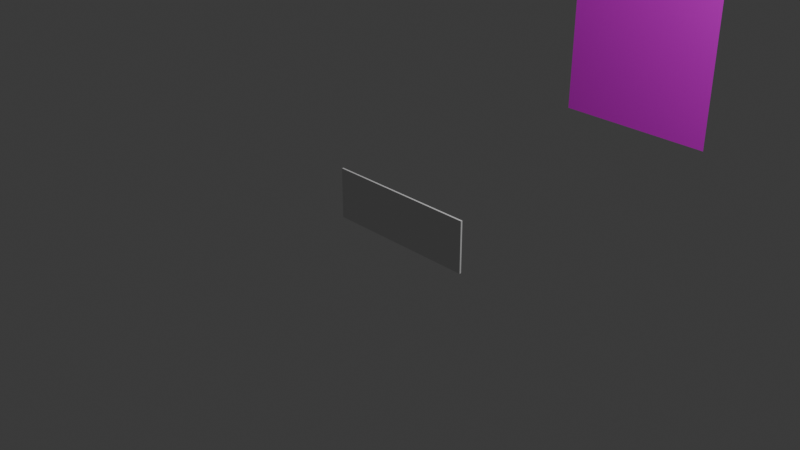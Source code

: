 # Source: obscura-glasses.blend  (saved by Blender 4.2.66; exported with 4.5.12 LTS)
import bpy
from mathutils import Matrix  # noqa: F401  (used for matrix-valued properties, if any)

bpy.ops.wm.read_factory_settings(use_empty=True)
scene = bpy.context.scene
scene.name = 'Scene'

# ---- collections
col_collection = bpy.data.collections.new('Collection'); scene.collection.children.link(col_collection)

# ---- images (referenced by path relative to the original .blend; pixels are not part of the script)
import os
ASSET_DIR = os.environ.get("B2B_ASSET_DIR", "")  # directory of the original .blend (textures are referenced by path, not embedded)
HERE = os.path.dirname(os.path.abspath(__file__))  # packed textures are extracted next to this script under _unpacked/

def load_image(name, relpath, width, height, colorspace="sRGB"):
    """Load a texture the original file referenced (path relative to the .blend, or extracted next to this script)."""
    p = next((c for c in (os.path.join(HERE, relpath), os.path.join(ASSET_DIR, relpath)) if relpath and os.path.exists(c)), "")
    if p:
        img = bpy.data.images.load(p, check_existing=True)
        img.name = name
    else:  # same state as the original file: an image datablock whose file is absent (Cycles renders it pink)
        img = bpy.data.images.new(name, width, height)
        img.source = "FILE"
        img.filepath = "//" + (relpath or name)
    img.colorspace_settings.name = colorspace
    return img
img_8669b_2000x_jpg_webp = load_image('8669b_2000x.jpg.webp', '8669b_2000x.jpg.webp', 1024, 1024, 'sRGB')

# ---- materials (node trees are filled in below, after node groups)
mat_material_001 = bpy.data.materials.new('Material.001')

# ---- material node trees
mat_material_001.use_nodes = True; mat_material_001.node_tree.nodes.clear()
_N = mat_material_001.node_tree.nodes; _L = mat_material_001.node_tree.links
n0 = _N.new('ShaderNodeBsdfPrincipled'); n0.name = 'Principled BSDF'; n0.location = (10, 300)
n1 = _N.new('ShaderNodeOutputMaterial'); n1.name = 'Material Output'; n1.location = (300, 300)
n2 = _N.new('ShaderNodeTexImage'); n2.name = 'Image Texture'; n2.location = (-280, 260)
n2.image = img_8669b_2000x_jpg_webp
_L.new(n0.outputs[0], n1.inputs[0])
_L.new(n2.outputs[0], n0.inputs[0])
n1.is_active_output = True

# ---- world
world_world = bpy.data.worlds.new('World'); scene.world = world_world
world_world.use_nodes = True; world_world.node_tree.nodes.clear()
_N = world_world.node_tree.nodes; _L = world_world.node_tree.links
n0 = _N.new('ShaderNodeOutputWorld'); n0.name = 'World Output'; n0.location = (300, 300)
n1 = _N.new('ShaderNodeBackground'); n1.name = 'Background'; n1.location = (10, 300)
n1.inputs[0].default_value = (0.05088, 0.05088, 0.05088, 1.0)
_L.new(n1.outputs[0], n0.inputs[0])
n0.is_active_output = True
world_world.color = (0.05088, 0.05088, 0.05088)
world_world.sun_shadow_jitter_overblur = 0.0

# ---- cameras
cam_camera = bpy.data.cameras.new('Camera')
cam_camera.clip_end = 100.0
cam_camera.ortho_scale = 7.314

# ---- lights
light_light = bpy.data.lights.new('Light', 'POINT')
light_light.energy = 1000.0
light_light.shadow_soft_size = 0.1

# ---- meshes
me_cube_002 = bpy.data.meshes.new('Cube.002')
me_cube_002.from_pydata([(-1.0, -1.0, -1.0), (-1.0, -1.0, 1.0), (-1.0, 1.0, -1.0), (-1.0, 1.0, 1.0), (1.0, -1.0, -1.0), (1.0, -1.0, 1.0), (1.0, 1.0, -1.0), (1.0, 1.0, 1.0)], [], [(0, 1, 3, 2), (2, 3, 7, 6), (6, 7, 5, 4), (4, 5, 1, 0), (2, 6, 4, 0), (7, 3, 1, 5)])
_uv = me_cube_002.uv_layers.new(name='UVMap')
_uv.uv.foreach_set('vector', [0.375, 0.0, 0.625, 0.0, 0.625, 0.25, 0.375, 0.25, 0.375, 0.25, 0.625, 0.25, 0.625, 0.5, 0.375, 0.5, 0.375, 0.5, 0.625, 0.5, 0.625, 0.75, 0.375, 0.75, 0.375, 0.75, 0.625, 0.75, 0.625, 1.0, 0.375, 1.0, 0.125, 0.5, 0.375, 0.5, 0.375, 0.75, 0.125, 0.75, 0.625, 0.5, 0.875, 0.5, 0.875, 0.75, 0.625, 0.75])
me_cube_002.update()
me_plane = bpy.data.meshes.new('Plane')
me_plane.from_pydata([(-1.0, -1.0, 0.0), (1.0, -1.0, 0.0), (-1.0, 1.0, 0.0), (1.0, 1.0, 0.0)], [], [(0, 1, 3, 2)])
_uv = me_plane.uv_layers.new(name='UVMap')
_uv.uv.foreach_set('vector', [0.0, 0.0, 1.0, 0.0, 1.0, 1.0, 0.0, 1.0])
me_plane.materials.append(mat_material_001)
me_plane.update()

# ---- objects
ob_light = bpy.data.objects.new('Light', light_light)
ob_camera = bpy.data.objects.new('Camera', cam_camera)
ob_lens = bpy.data.objects.new('Lens', me_cube_002)
ob_plane = bpy.data.objects.new('Plane', me_plane)

# ---- transforms, parenting, visibility, modifiers, constraints
ob_light.location = (4.076, 1.005, 5.904)
ob_light.rotation_euler = (0.6503, 0.05522, 1.866)
ob_light.lock_rotations_4d = False
ob_light.empty_display_type = 'ARROWS'
ob_light.color = (0.0, 0.0, 0.0, 0.0)
ob_light.lineart.crease_threshold = 0.0
ob_camera.location = (7.359, -6.926, 4.958)
ob_camera.rotation_euler = (1.109, 0.0, 0.8149)
ob_camera.lock_rotations_4d = False
ob_camera.empty_display_type = 'ARROWS'
ob_camera.color = (0.0, 0.0, 0.0, 0.0)
ob_camera.display_type = 'WIRE'
ob_camera.lineart.crease_threshold = 0.0
ob_lens.location = (0.0, 0.0, 0.0)
ob_lens.rotation_euler = (1.571, -0.0, 0.0)
ob_lens.scale = (0.8671, 0.2849, 0.01)
ob_plane.location = (0.0704, 3.866, 0.9553)
ob_plane.rotation_euler = (1.559, -0.0, 0.0)

# ---- collection membership
col_collection.objects.link(ob_light)
col_collection.objects.link(ob_camera)
col_collection.objects.link(ob_lens)
col_collection.objects.link(ob_plane)

# ---- scene / render settings (as saved in the file)
scene.camera = ob_camera
scene.frame_start = 1; scene.frame_end = 250; scene.frame_set(1)
scene.render.engine = 'BLENDER_EEVEE_NEXT'
bpy.context.view_layer.update()
